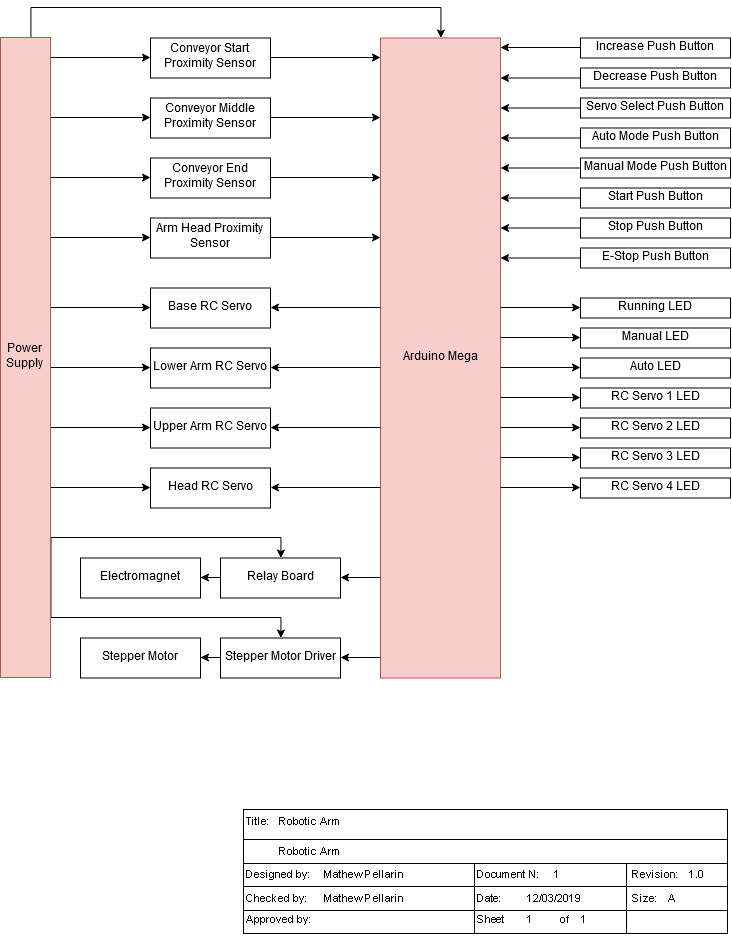

The diagram above was exported from draw.io. Its source (the exported page's mxGraphModel, read from the mxfile embedded in the PNG):
<mxGraphModel dx="2011" dy="1110" grid="1" gridSize="10" guides="1" tooltips="1" connect="1" arrows="1" fold="1" page="1" pageScale="1" pageWidth="850" pageHeight="1100" math="0" shadow="0">
  <root>
    <mxCell id="0" />
    <mxCell id="1" parent="0" />
    <mxCell id="GHXMQ3jbovMKJ_yRAcCL-80" style="edgeStyle=orthogonalEdgeStyle;rounded=0;orthogonalLoop=1;jettySize=auto;html=1;exitX=0;exitY=0.5;exitDx=0;exitDy=0;" edge="1" parent="1" source="GHXMQ3jbovMKJ_yRAcCL-21" target="GHXMQ3jbovMKJ_yRAcCL-1">
      <mxGeometry relative="1" as="geometry">
        <Array as="points">
          <mxPoint x="110" y="120" />
          <mxPoint x="110" y="90" />
          <mxPoint x="520" y="90" />
        </Array>
      </mxGeometry>
    </mxCell>
    <mxCell id="GHXMQ3jbovMKJ_yRAcCL-1" value="Arduino Mega" style="rounded=0;whiteSpace=wrap;html=1;fillColor=#f8cecc;strokeColor=#b85450;" vertex="1" parent="1">
      <mxGeometry x="460" y="120.5" width="120" height="640" as="geometry" />
    </mxCell>
    <mxCell id="GHXMQ3jbovMKJ_yRAcCL-23" style="edgeStyle=orthogonalEdgeStyle;rounded=0;orthogonalLoop=1;jettySize=auto;html=1;" edge="1" parent="1" source="GHXMQ3jbovMKJ_yRAcCL-2" target="GHXMQ3jbovMKJ_yRAcCL-1">
      <mxGeometry relative="1" as="geometry">
        <Array as="points">
          <mxPoint x="440" y="140.5" />
          <mxPoint x="440" y="140.5" />
        </Array>
      </mxGeometry>
    </mxCell>
    <mxCell id="GHXMQ3jbovMKJ_yRAcCL-67" style="edgeStyle=orthogonalEdgeStyle;rounded=0;orthogonalLoop=1;jettySize=auto;html=1;" edge="1" parent="1" source="GHXMQ3jbovMKJ_yRAcCL-21" target="GHXMQ3jbovMKJ_yRAcCL-2">
      <mxGeometry relative="1" as="geometry">
        <Array as="points">
          <mxPoint x="190" y="140.5" />
        </Array>
      </mxGeometry>
    </mxCell>
    <mxCell id="GHXMQ3jbovMKJ_yRAcCL-2" value="Conveyor Start Proximity Sensor" style="rounded=0;whiteSpace=wrap;html=1;" vertex="1" parent="1">
      <mxGeometry x="230" y="120.5" width="120" height="40" as="geometry" />
    </mxCell>
    <mxCell id="GHXMQ3jbovMKJ_yRAcCL-25" style="edgeStyle=orthogonalEdgeStyle;rounded=0;orthogonalLoop=1;jettySize=auto;html=1;" edge="1" parent="1" source="GHXMQ3jbovMKJ_yRAcCL-3" target="GHXMQ3jbovMKJ_yRAcCL-1">
      <mxGeometry relative="1" as="geometry">
        <Array as="points">
          <mxPoint x="440" y="200.5" />
          <mxPoint x="440" y="200.5" />
        </Array>
      </mxGeometry>
    </mxCell>
    <mxCell id="GHXMQ3jbovMKJ_yRAcCL-70" style="edgeStyle=orthogonalEdgeStyle;rounded=0;orthogonalLoop=1;jettySize=auto;html=1;" edge="1" parent="1" source="GHXMQ3jbovMKJ_yRAcCL-21" target="GHXMQ3jbovMKJ_yRAcCL-3">
      <mxGeometry relative="1" as="geometry">
        <mxPoint x="190" y="90.5" as="sourcePoint" />
        <Array as="points">
          <mxPoint x="190" y="200.5" />
        </Array>
      </mxGeometry>
    </mxCell>
    <mxCell id="GHXMQ3jbovMKJ_yRAcCL-3" value="Conveyor Middle Proximity Sensor" style="rounded=0;whiteSpace=wrap;html=1;" vertex="1" parent="1">
      <mxGeometry x="230" y="180.5" width="120" height="40" as="geometry" />
    </mxCell>
    <mxCell id="GHXMQ3jbovMKJ_yRAcCL-26" style="edgeStyle=orthogonalEdgeStyle;rounded=0;orthogonalLoop=1;jettySize=auto;html=1;" edge="1" parent="1" source="GHXMQ3jbovMKJ_yRAcCL-4" target="GHXMQ3jbovMKJ_yRAcCL-1">
      <mxGeometry relative="1" as="geometry">
        <Array as="points">
          <mxPoint x="440" y="260.5" />
          <mxPoint x="440" y="260.5" />
        </Array>
      </mxGeometry>
    </mxCell>
    <mxCell id="GHXMQ3jbovMKJ_yRAcCL-71" style="edgeStyle=orthogonalEdgeStyle;rounded=0;orthogonalLoop=1;jettySize=auto;html=1;" edge="1" parent="1" source="GHXMQ3jbovMKJ_yRAcCL-21" target="GHXMQ3jbovMKJ_yRAcCL-4">
      <mxGeometry relative="1" as="geometry">
        <Array as="points">
          <mxPoint x="190" y="260.5" />
        </Array>
      </mxGeometry>
    </mxCell>
    <mxCell id="GHXMQ3jbovMKJ_yRAcCL-4" value="Conveyor End Proximity Sensor" style="rounded=0;whiteSpace=wrap;html=1;" vertex="1" parent="1">
      <mxGeometry x="230" y="240.5" width="120" height="40" as="geometry" />
    </mxCell>
    <mxCell id="GHXMQ3jbovMKJ_yRAcCL-27" style="edgeStyle=orthogonalEdgeStyle;rounded=0;orthogonalLoop=1;jettySize=auto;html=1;" edge="1" parent="1" source="GHXMQ3jbovMKJ_yRAcCL-5" target="GHXMQ3jbovMKJ_yRAcCL-1">
      <mxGeometry relative="1" as="geometry">
        <Array as="points">
          <mxPoint x="440" y="320.5" />
          <mxPoint x="440" y="320.5" />
        </Array>
      </mxGeometry>
    </mxCell>
    <mxCell id="GHXMQ3jbovMKJ_yRAcCL-72" style="edgeStyle=orthogonalEdgeStyle;rounded=0;orthogonalLoop=1;jettySize=auto;html=1;" edge="1" parent="1" source="GHXMQ3jbovMKJ_yRAcCL-21" target="GHXMQ3jbovMKJ_yRAcCL-5">
      <mxGeometry relative="1" as="geometry">
        <Array as="points">
          <mxPoint x="190" y="320.5" />
        </Array>
      </mxGeometry>
    </mxCell>
    <mxCell id="GHXMQ3jbovMKJ_yRAcCL-5" value="Arm Head Proximity Sensor" style="rounded=0;whiteSpace=wrap;html=1;" vertex="1" parent="1">
      <mxGeometry x="230" y="300.5" width="120" height="40" as="geometry" />
    </mxCell>
    <mxCell id="GHXMQ3jbovMKJ_yRAcCL-28" style="edgeStyle=orthogonalEdgeStyle;rounded=0;orthogonalLoop=1;jettySize=auto;html=1;" edge="1" parent="1" source="GHXMQ3jbovMKJ_yRAcCL-1" target="GHXMQ3jbovMKJ_yRAcCL-6">
      <mxGeometry relative="1" as="geometry">
        <mxPoint x="460" y="390.5" as="sourcePoint" />
        <Array as="points">
          <mxPoint x="440" y="390.5" />
          <mxPoint x="440" y="390.5" />
        </Array>
      </mxGeometry>
    </mxCell>
    <mxCell id="GHXMQ3jbovMKJ_yRAcCL-73" style="edgeStyle=orthogonalEdgeStyle;rounded=0;orthogonalLoop=1;jettySize=auto;html=1;" edge="1" parent="1" source="GHXMQ3jbovMKJ_yRAcCL-21" target="GHXMQ3jbovMKJ_yRAcCL-6">
      <mxGeometry relative="1" as="geometry">
        <Array as="points">
          <mxPoint x="190" y="390.5" />
        </Array>
      </mxGeometry>
    </mxCell>
    <mxCell id="GHXMQ3jbovMKJ_yRAcCL-6" value="Base RC Servo" style="rounded=0;whiteSpace=wrap;html=1;" vertex="1" parent="1">
      <mxGeometry x="230" y="370.5" width="120" height="40" as="geometry" />
    </mxCell>
    <mxCell id="GHXMQ3jbovMKJ_yRAcCL-29" style="edgeStyle=orthogonalEdgeStyle;rounded=0;orthogonalLoop=1;jettySize=auto;html=1;" edge="1" parent="1" source="GHXMQ3jbovMKJ_yRAcCL-1" target="GHXMQ3jbovMKJ_yRAcCL-9">
      <mxGeometry relative="1" as="geometry">
        <Array as="points">
          <mxPoint x="430" y="450.5" />
          <mxPoint x="430" y="450.5" />
        </Array>
      </mxGeometry>
    </mxCell>
    <mxCell id="GHXMQ3jbovMKJ_yRAcCL-74" style="edgeStyle=orthogonalEdgeStyle;rounded=0;orthogonalLoop=1;jettySize=auto;html=1;" edge="1" parent="1" source="GHXMQ3jbovMKJ_yRAcCL-21" target="GHXMQ3jbovMKJ_yRAcCL-9">
      <mxGeometry relative="1" as="geometry">
        <Array as="points">
          <mxPoint x="190" y="450.5" />
        </Array>
      </mxGeometry>
    </mxCell>
    <mxCell id="GHXMQ3jbovMKJ_yRAcCL-9" value="&lt;div&gt;Lower Arm RC Servo&lt;/div&gt;" style="rounded=0;whiteSpace=wrap;html=1;" vertex="1" parent="1">
      <mxGeometry x="230" y="430.5" width="120" height="40" as="geometry" />
    </mxCell>
    <mxCell id="GHXMQ3jbovMKJ_yRAcCL-30" style="edgeStyle=orthogonalEdgeStyle;rounded=0;orthogonalLoop=1;jettySize=auto;html=1;" edge="1" parent="1" source="GHXMQ3jbovMKJ_yRAcCL-1" target="GHXMQ3jbovMKJ_yRAcCL-11">
      <mxGeometry relative="1" as="geometry">
        <Array as="points">
          <mxPoint x="430" y="510.5" />
          <mxPoint x="430" y="510.5" />
        </Array>
      </mxGeometry>
    </mxCell>
    <mxCell id="GHXMQ3jbovMKJ_yRAcCL-75" style="edgeStyle=orthogonalEdgeStyle;rounded=0;orthogonalLoop=1;jettySize=auto;html=1;" edge="1" parent="1" source="GHXMQ3jbovMKJ_yRAcCL-21" target="GHXMQ3jbovMKJ_yRAcCL-11">
      <mxGeometry relative="1" as="geometry">
        <Array as="points">
          <mxPoint x="190" y="510.5" />
        </Array>
      </mxGeometry>
    </mxCell>
    <mxCell id="GHXMQ3jbovMKJ_yRAcCL-11" value="&lt;div&gt;Upper Arm RC Servo&lt;/div&gt;" style="rounded=0;whiteSpace=wrap;html=1;" vertex="1" parent="1">
      <mxGeometry x="230" y="490.5" width="120" height="40" as="geometry" />
    </mxCell>
    <mxCell id="GHXMQ3jbovMKJ_yRAcCL-31" style="edgeStyle=orthogonalEdgeStyle;rounded=0;orthogonalLoop=1;jettySize=auto;html=1;" edge="1" parent="1" source="GHXMQ3jbovMKJ_yRAcCL-1" target="GHXMQ3jbovMKJ_yRAcCL-12">
      <mxGeometry relative="1" as="geometry">
        <Array as="points">
          <mxPoint x="430" y="570.5" />
          <mxPoint x="430" y="570.5" />
        </Array>
      </mxGeometry>
    </mxCell>
    <mxCell id="GHXMQ3jbovMKJ_yRAcCL-76" style="edgeStyle=orthogonalEdgeStyle;rounded=0;orthogonalLoop=1;jettySize=auto;html=1;" edge="1" parent="1" source="GHXMQ3jbovMKJ_yRAcCL-21" target="GHXMQ3jbovMKJ_yRAcCL-12">
      <mxGeometry relative="1" as="geometry">
        <Array as="points">
          <mxPoint x="190" y="570.5" />
        </Array>
      </mxGeometry>
    </mxCell>
    <mxCell id="GHXMQ3jbovMKJ_yRAcCL-12" value="&lt;div&gt;Head RC Servo&lt;/div&gt;" style="rounded=0;whiteSpace=wrap;html=1;" vertex="1" parent="1">
      <mxGeometry x="230" y="550.5" width="120" height="40" as="geometry" />
    </mxCell>
    <mxCell id="GHXMQ3jbovMKJ_yRAcCL-19" value="" style="edgeStyle=orthogonalEdgeStyle;rounded=0;orthogonalLoop=1;jettySize=auto;html=1;" edge="1" parent="1" source="GHXMQ3jbovMKJ_yRAcCL-13" target="GHXMQ3jbovMKJ_yRAcCL-14">
      <mxGeometry relative="1" as="geometry" />
    </mxCell>
    <mxCell id="GHXMQ3jbovMKJ_yRAcCL-64" style="edgeStyle=orthogonalEdgeStyle;rounded=0;orthogonalLoop=1;jettySize=auto;html=1;" edge="1" parent="1" source="GHXMQ3jbovMKJ_yRAcCL-1" target="GHXMQ3jbovMKJ_yRAcCL-13">
      <mxGeometry relative="1" as="geometry">
        <mxPoint x="440" y="660.5" as="sourcePoint" />
        <Array as="points">
          <mxPoint x="450" y="660.5" />
          <mxPoint x="450" y="660.5" />
        </Array>
      </mxGeometry>
    </mxCell>
    <mxCell id="GHXMQ3jbovMKJ_yRAcCL-78" style="edgeStyle=orthogonalEdgeStyle;rounded=0;orthogonalLoop=1;jettySize=auto;html=1;" edge="1" parent="1" source="GHXMQ3jbovMKJ_yRAcCL-21" target="GHXMQ3jbovMKJ_yRAcCL-13">
      <mxGeometry relative="1" as="geometry">
        <Array as="points">
          <mxPoint x="190" y="620.5" />
          <mxPoint x="360" y="620.5" />
        </Array>
      </mxGeometry>
    </mxCell>
    <mxCell id="GHXMQ3jbovMKJ_yRAcCL-13" value="Relay Board" style="rounded=0;whiteSpace=wrap;html=1;" vertex="1" parent="1">
      <mxGeometry x="300" y="640.5" width="120" height="40" as="geometry" />
    </mxCell>
    <mxCell id="GHXMQ3jbovMKJ_yRAcCL-14" value="Electromagnet" style="rounded=0;whiteSpace=wrap;html=1;" vertex="1" parent="1">
      <mxGeometry x="160" y="640.5" width="120" height="40" as="geometry" />
    </mxCell>
    <mxCell id="GHXMQ3jbovMKJ_yRAcCL-18" value="" style="edgeStyle=orthogonalEdgeStyle;rounded=0;orthogonalLoop=1;jettySize=auto;html=1;" edge="1" parent="1" source="GHXMQ3jbovMKJ_yRAcCL-15" target="GHXMQ3jbovMKJ_yRAcCL-16">
      <mxGeometry relative="1" as="geometry" />
    </mxCell>
    <mxCell id="GHXMQ3jbovMKJ_yRAcCL-65" style="edgeStyle=orthogonalEdgeStyle;rounded=0;orthogonalLoop=1;jettySize=auto;html=1;" edge="1" parent="1" source="GHXMQ3jbovMKJ_yRAcCL-1" target="GHXMQ3jbovMKJ_yRAcCL-15">
      <mxGeometry relative="1" as="geometry">
        <Array as="points">
          <mxPoint x="440" y="740.5" />
          <mxPoint x="440" y="740.5" />
        </Array>
      </mxGeometry>
    </mxCell>
    <mxCell id="GHXMQ3jbovMKJ_yRAcCL-79" style="edgeStyle=orthogonalEdgeStyle;rounded=0;orthogonalLoop=1;jettySize=auto;html=1;" edge="1" parent="1" source="GHXMQ3jbovMKJ_yRAcCL-21" target="GHXMQ3jbovMKJ_yRAcCL-15">
      <mxGeometry relative="1" as="geometry">
        <Array as="points">
          <mxPoint x="190" y="620.5" />
          <mxPoint x="130" y="620.5" />
          <mxPoint x="130" y="700.5" />
          <mxPoint x="360" y="700.5" />
        </Array>
      </mxGeometry>
    </mxCell>
    <mxCell id="GHXMQ3jbovMKJ_yRAcCL-15" value="Stepper Motor Driver" style="rounded=0;whiteSpace=wrap;html=1;" vertex="1" parent="1">
      <mxGeometry x="300" y="720.5" width="120" height="40" as="geometry" />
    </mxCell>
    <mxCell id="GHXMQ3jbovMKJ_yRAcCL-16" value="Stepper Motor" style="rounded=0;whiteSpace=wrap;html=1;" vertex="1" parent="1">
      <mxGeometry x="160" y="720.5" width="120" height="40" as="geometry" />
    </mxCell>
    <mxCell id="GHXMQ3jbovMKJ_yRAcCL-48" style="edgeStyle=orthogonalEdgeStyle;rounded=0;orthogonalLoop=1;jettySize=auto;html=1;exitX=0;exitY=0.5;exitDx=0;exitDy=0;" edge="1" parent="1" source="GHXMQ3jbovMKJ_yRAcCL-20" target="GHXMQ3jbovMKJ_yRAcCL-1">
      <mxGeometry relative="1" as="geometry">
        <Array as="points">
          <mxPoint x="530" y="130.5" />
          <mxPoint x="530" y="130.5" />
        </Array>
      </mxGeometry>
    </mxCell>
    <mxCell id="GHXMQ3jbovMKJ_yRAcCL-20" value="Increase Push Button" style="rounded=0;whiteSpace=wrap;html=1;" vertex="1" parent="1">
      <mxGeometry x="660" y="120.5" width="150" height="20" as="geometry" />
    </mxCell>
    <mxCell id="GHXMQ3jbovMKJ_yRAcCL-21" value="&lt;div&gt;Power Supply&lt;br&gt;&lt;/div&gt;" style="rounded=0;whiteSpace=wrap;html=1;direction=south;fillColor=#f8cecc;strokeColor=#b85450;" vertex="1" parent="1">
      <mxGeometry x="80" y="120" width="50" height="640" as="geometry" />
    </mxCell>
    <mxCell id="GHXMQ3jbovMKJ_yRAcCL-49" style="edgeStyle=orthogonalEdgeStyle;rounded=0;orthogonalLoop=1;jettySize=auto;html=1;" edge="1" parent="1" source="GHXMQ3jbovMKJ_yRAcCL-33" target="GHXMQ3jbovMKJ_yRAcCL-1">
      <mxGeometry relative="1" as="geometry">
        <Array as="points">
          <mxPoint x="540" y="160.5" />
          <mxPoint x="540" y="160.5" />
        </Array>
      </mxGeometry>
    </mxCell>
    <mxCell id="GHXMQ3jbovMKJ_yRAcCL-33" value="Decrease Push Button" style="rounded=0;whiteSpace=wrap;html=1;" vertex="1" parent="1">
      <mxGeometry x="660" y="150.5" width="150" height="20" as="geometry" />
    </mxCell>
    <mxCell id="GHXMQ3jbovMKJ_yRAcCL-51" value="" style="edgeStyle=orthogonalEdgeStyle;rounded=0;orthogonalLoop=1;jettySize=auto;html=1;" edge="1" parent="1" source="GHXMQ3jbovMKJ_yRAcCL-34" target="GHXMQ3jbovMKJ_yRAcCL-1">
      <mxGeometry relative="1" as="geometry">
        <mxPoint x="580" y="190.5" as="targetPoint" />
        <Array as="points">
          <mxPoint x="540" y="190.5" />
          <mxPoint x="540" y="190.5" />
        </Array>
      </mxGeometry>
    </mxCell>
    <mxCell id="GHXMQ3jbovMKJ_yRAcCL-34" value="Servo Select Push Button" style="rounded=0;whiteSpace=wrap;html=1;" vertex="1" parent="1">
      <mxGeometry x="660" y="180.5" width="150" height="20" as="geometry" />
    </mxCell>
    <mxCell id="GHXMQ3jbovMKJ_yRAcCL-52" style="edgeStyle=orthogonalEdgeStyle;rounded=0;orthogonalLoop=1;jettySize=auto;html=1;" edge="1" parent="1" source="GHXMQ3jbovMKJ_yRAcCL-35" target="GHXMQ3jbovMKJ_yRAcCL-1">
      <mxGeometry relative="1" as="geometry">
        <Array as="points">
          <mxPoint x="540" y="220.5" />
          <mxPoint x="540" y="220.5" />
        </Array>
      </mxGeometry>
    </mxCell>
    <mxCell id="GHXMQ3jbovMKJ_yRAcCL-35" value="Auto Mode Push Button" style="rounded=0;whiteSpace=wrap;html=1;" vertex="1" parent="1">
      <mxGeometry x="660" y="210.5" width="150" height="20" as="geometry" />
    </mxCell>
    <mxCell id="GHXMQ3jbovMKJ_yRAcCL-53" style="edgeStyle=orthogonalEdgeStyle;rounded=0;orthogonalLoop=1;jettySize=auto;html=1;" edge="1" parent="1" source="GHXMQ3jbovMKJ_yRAcCL-36" target="GHXMQ3jbovMKJ_yRAcCL-1">
      <mxGeometry relative="1" as="geometry">
        <Array as="points">
          <mxPoint x="540" y="250.5" />
          <mxPoint x="540" y="250.5" />
        </Array>
      </mxGeometry>
    </mxCell>
    <mxCell id="GHXMQ3jbovMKJ_yRAcCL-36" value="Manual Mode Push Button" style="rounded=0;whiteSpace=wrap;html=1;" vertex="1" parent="1">
      <mxGeometry x="660" y="240.5" width="150" height="20" as="geometry" />
    </mxCell>
    <mxCell id="GHXMQ3jbovMKJ_yRAcCL-54" style="edgeStyle=orthogonalEdgeStyle;rounded=0;orthogonalLoop=1;jettySize=auto;html=1;" edge="1" parent="1" source="GHXMQ3jbovMKJ_yRAcCL-37" target="GHXMQ3jbovMKJ_yRAcCL-1">
      <mxGeometry relative="1" as="geometry">
        <Array as="points">
          <mxPoint x="540" y="280.5" />
          <mxPoint x="540" y="280.5" />
        </Array>
      </mxGeometry>
    </mxCell>
    <mxCell id="GHXMQ3jbovMKJ_yRAcCL-37" value="Start Push Button" style="rounded=0;whiteSpace=wrap;html=1;" vertex="1" parent="1">
      <mxGeometry x="660" y="270.5" width="150" height="20" as="geometry" />
    </mxCell>
    <mxCell id="GHXMQ3jbovMKJ_yRAcCL-55" style="edgeStyle=orthogonalEdgeStyle;rounded=0;orthogonalLoop=1;jettySize=auto;html=1;" edge="1" parent="1" source="GHXMQ3jbovMKJ_yRAcCL-38" target="GHXMQ3jbovMKJ_yRAcCL-1">
      <mxGeometry relative="1" as="geometry">
        <Array as="points">
          <mxPoint x="550" y="310.5" />
          <mxPoint x="550" y="310.5" />
        </Array>
      </mxGeometry>
    </mxCell>
    <mxCell id="GHXMQ3jbovMKJ_yRAcCL-38" value="Stop Push Button" style="rounded=0;whiteSpace=wrap;html=1;" vertex="1" parent="1">
      <mxGeometry x="660" y="300.5" width="150" height="20" as="geometry" />
    </mxCell>
    <mxCell id="GHXMQ3jbovMKJ_yRAcCL-56" style="edgeStyle=orthogonalEdgeStyle;rounded=0;orthogonalLoop=1;jettySize=auto;html=1;" edge="1" parent="1" source="GHXMQ3jbovMKJ_yRAcCL-39" target="GHXMQ3jbovMKJ_yRAcCL-1">
      <mxGeometry relative="1" as="geometry">
        <Array as="points">
          <mxPoint x="550" y="340.5" />
          <mxPoint x="550" y="340.5" />
        </Array>
      </mxGeometry>
    </mxCell>
    <mxCell id="GHXMQ3jbovMKJ_yRAcCL-39" value="E-Stop Push Button" style="rounded=0;whiteSpace=wrap;html=1;" vertex="1" parent="1">
      <mxGeometry x="660" y="330.5" width="150" height="20" as="geometry" />
    </mxCell>
    <mxCell id="GHXMQ3jbovMKJ_yRAcCL-57" style="edgeStyle=orthogonalEdgeStyle;rounded=0;orthogonalLoop=1;jettySize=auto;html=1;" edge="1" parent="1" source="GHXMQ3jbovMKJ_yRAcCL-1" target="GHXMQ3jbovMKJ_yRAcCL-40">
      <mxGeometry relative="1" as="geometry">
        <Array as="points">
          <mxPoint x="630" y="390.5" />
          <mxPoint x="630" y="390.5" />
        </Array>
      </mxGeometry>
    </mxCell>
    <mxCell id="GHXMQ3jbovMKJ_yRAcCL-40" value="Running LED" style="rounded=0;whiteSpace=wrap;html=1;" vertex="1" parent="1">
      <mxGeometry x="660" y="380.5" width="150" height="20" as="geometry" />
    </mxCell>
    <mxCell id="GHXMQ3jbovMKJ_yRAcCL-58" style="edgeStyle=orthogonalEdgeStyle;rounded=0;orthogonalLoop=1;jettySize=auto;html=1;" edge="1" parent="1" source="GHXMQ3jbovMKJ_yRAcCL-1" target="GHXMQ3jbovMKJ_yRAcCL-41">
      <mxGeometry relative="1" as="geometry">
        <Array as="points">
          <mxPoint x="630" y="420.5" />
          <mxPoint x="630" y="420.5" />
        </Array>
      </mxGeometry>
    </mxCell>
    <mxCell id="GHXMQ3jbovMKJ_yRAcCL-41" value="Manual LED " style="rounded=0;whiteSpace=wrap;html=1;" vertex="1" parent="1">
      <mxGeometry x="660" y="410.5" width="150" height="20" as="geometry" />
    </mxCell>
    <mxCell id="GHXMQ3jbovMKJ_yRAcCL-59" style="edgeStyle=orthogonalEdgeStyle;rounded=0;orthogonalLoop=1;jettySize=auto;html=1;" edge="1" parent="1" source="GHXMQ3jbovMKJ_yRAcCL-1" target="GHXMQ3jbovMKJ_yRAcCL-42">
      <mxGeometry relative="1" as="geometry">
        <Array as="points">
          <mxPoint x="630" y="450.5" />
          <mxPoint x="630" y="450.5" />
        </Array>
      </mxGeometry>
    </mxCell>
    <mxCell id="GHXMQ3jbovMKJ_yRAcCL-42" value="Auto LED " style="rounded=0;whiteSpace=wrap;html=1;" vertex="1" parent="1">
      <mxGeometry x="660" y="440.5" width="150" height="20" as="geometry" />
    </mxCell>
    <mxCell id="GHXMQ3jbovMKJ_yRAcCL-60" style="edgeStyle=orthogonalEdgeStyle;rounded=0;orthogonalLoop=1;jettySize=auto;html=1;" edge="1" parent="1" source="GHXMQ3jbovMKJ_yRAcCL-1" target="GHXMQ3jbovMKJ_yRAcCL-43">
      <mxGeometry relative="1" as="geometry">
        <Array as="points">
          <mxPoint x="640" y="480.5" />
          <mxPoint x="640" y="480.5" />
        </Array>
      </mxGeometry>
    </mxCell>
    <mxCell id="GHXMQ3jbovMKJ_yRAcCL-43" value="RC Servo 1 LED " style="rounded=0;whiteSpace=wrap;html=1;" vertex="1" parent="1">
      <mxGeometry x="660" y="470.5" width="150" height="20" as="geometry" />
    </mxCell>
    <mxCell id="GHXMQ3jbovMKJ_yRAcCL-61" style="edgeStyle=orthogonalEdgeStyle;rounded=0;orthogonalLoop=1;jettySize=auto;html=1;" edge="1" parent="1" source="GHXMQ3jbovMKJ_yRAcCL-1" target="GHXMQ3jbovMKJ_yRAcCL-44">
      <mxGeometry relative="1" as="geometry">
        <Array as="points">
          <mxPoint x="610" y="510.5" />
          <mxPoint x="610" y="510.5" />
        </Array>
      </mxGeometry>
    </mxCell>
    <mxCell id="GHXMQ3jbovMKJ_yRAcCL-44" value="RC Servo 2 LED " style="rounded=0;whiteSpace=wrap;html=1;" vertex="1" parent="1">
      <mxGeometry x="660" y="500.5" width="150" height="20" as="geometry" />
    </mxCell>
    <mxCell id="GHXMQ3jbovMKJ_yRAcCL-62" style="edgeStyle=orthogonalEdgeStyle;rounded=0;orthogonalLoop=1;jettySize=auto;html=1;" edge="1" parent="1" source="GHXMQ3jbovMKJ_yRAcCL-1" target="GHXMQ3jbovMKJ_yRAcCL-46">
      <mxGeometry relative="1" as="geometry">
        <Array as="points">
          <mxPoint x="620" y="540.5" />
          <mxPoint x="620" y="540.5" />
        </Array>
      </mxGeometry>
    </mxCell>
    <mxCell id="GHXMQ3jbovMKJ_yRAcCL-46" value="RC Servo 3 LED " style="rounded=0;whiteSpace=wrap;html=1;" vertex="1" parent="1">
      <mxGeometry x="660" y="530.5" width="150" height="20" as="geometry" />
    </mxCell>
    <mxCell id="GHXMQ3jbovMKJ_yRAcCL-63" style="edgeStyle=orthogonalEdgeStyle;rounded=0;orthogonalLoop=1;jettySize=auto;html=1;" edge="1" parent="1" source="GHXMQ3jbovMKJ_yRAcCL-1" target="GHXMQ3jbovMKJ_yRAcCL-47">
      <mxGeometry relative="1" as="geometry">
        <Array as="points">
          <mxPoint x="630" y="570.5" />
          <mxPoint x="630" y="570.5" />
        </Array>
      </mxGeometry>
    </mxCell>
    <mxCell id="GHXMQ3jbovMKJ_yRAcCL-47" value="RC Servo 4 LED " style="rounded=0;whiteSpace=wrap;html=1;" vertex="1" parent="1">
      <mxGeometry x="660" y="560.5" width="150" height="20" as="geometry" />
    </mxCell>
    <mxCell id="GHXMQ3jbovMKJ_yRAcCL-82" value="" style="shape=image;verticalLabelPosition=bottom;labelBackgroundColor=#ffffff;verticalAlign=top;aspect=fixed;imageAspect=0;image=data:image/png,(base64 omitted: 3536 chars);" vertex="1" parent="1">
      <mxGeometry x="321" y="890" width="489" height="129" as="geometry" />
    </mxCell>
  </root>
</mxGraphModel>